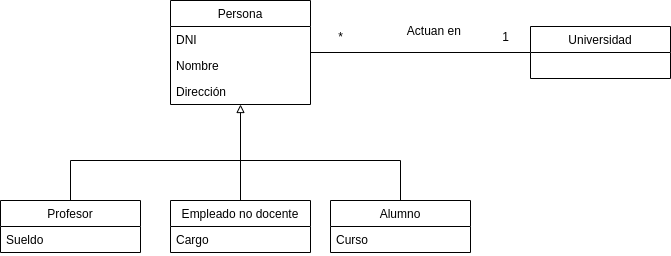

The diagram above was exported from draw.io. Its source (the exported page's mxGraphModel, read from the mxfile embedded in the PNG):
<mxGraphModel dx="942" dy="670" grid="1" gridSize="10" guides="1" tooltips="1" connect="1" arrows="1" fold="1" page="1" pageScale="1" pageWidth="1654" pageHeight="1169" math="0" shadow="0">
  <root>
    <mxCell id="0" />
    <mxCell id="1" parent="0" />
    <mxCell id="KGlLNFNQf8VdHQTz-NNl-82" style="edgeStyle=orthogonalEdgeStyle;rounded=0;orthogonalLoop=1;jettySize=auto;html=1;endArrow=none;endFill=0;" edge="1" parent="1" source="KGlLNFNQf8VdHQTz-NNl-49">
      <mxGeometry relative="1" as="geometry">
        <mxPoint x="370" y="220" as="targetPoint" />
        <Array as="points">
          <mxPoint x="200" y="220" />
        </Array>
      </mxGeometry>
    </mxCell>
    <mxCell id="KGlLNFNQf8VdHQTz-NNl-49" value="Profesor" style="swimlane;fontStyle=0;childLayout=stackLayout;horizontal=1;startSize=26;horizontalStack=0;resizeParent=1;resizeParentMax=0;resizeLast=0;collapsible=1;marginBottom=0;swimlaneFillColor=#ffffff;" vertex="1" parent="1">
      <mxGeometry x="130" y="260" width="140" height="52" as="geometry" />
    </mxCell>
    <mxCell id="KGlLNFNQf8VdHQTz-NNl-75" value="Sueldo" style="text;strokeColor=none;fillColor=none;align=left;verticalAlign=top;spacingLeft=4;spacingRight=4;overflow=hidden;rotatable=0;points=[[0,0.5],[1,0.5]];portConstraint=eastwest;" vertex="1" parent="KGlLNFNQf8VdHQTz-NNl-49">
      <mxGeometry y="26" width="140" height="26" as="geometry" />
    </mxCell>
    <mxCell id="KGlLNFNQf8VdHQTz-NNl-87" style="edgeStyle=orthogonalEdgeStyle;rounded=0;orthogonalLoop=1;jettySize=auto;html=1;entryX=0;entryY=0.5;entryDx=0;entryDy=0;endArrow=none;endFill=0;" edge="1" parent="1" source="KGlLNFNQf8VdHQTz-NNl-69" target="KGlLNFNQf8VdHQTz-NNl-83">
      <mxGeometry relative="1" as="geometry" />
    </mxCell>
    <mxCell id="KGlLNFNQf8VdHQTz-NNl-69" value="Persona" style="swimlane;fontStyle=0;childLayout=stackLayout;horizontal=1;startSize=26;horizontalStack=0;resizeParent=1;resizeParentMax=0;resizeLast=0;collapsible=1;marginBottom=0;swimlaneFillColor=#ffffff;" vertex="1" parent="1">
      <mxGeometry x="300" y="60" width="140" height="104" as="geometry" />
    </mxCell>
    <mxCell id="KGlLNFNQf8VdHQTz-NNl-70" value="DNI" style="text;strokeColor=none;fillColor=none;align=left;verticalAlign=top;spacingLeft=4;spacingRight=4;overflow=hidden;rotatable=0;points=[[0,0.5],[1,0.5]];portConstraint=eastwest;" vertex="1" parent="KGlLNFNQf8VdHQTz-NNl-69">
      <mxGeometry y="26" width="140" height="26" as="geometry" />
    </mxCell>
    <mxCell id="KGlLNFNQf8VdHQTz-NNl-71" value="Nombre" style="text;strokeColor=none;fillColor=none;align=left;verticalAlign=top;spacingLeft=4;spacingRight=4;overflow=hidden;rotatable=0;points=[[0,0.5],[1,0.5]];portConstraint=eastwest;" vertex="1" parent="KGlLNFNQf8VdHQTz-NNl-69">
      <mxGeometry y="52" width="140" height="26" as="geometry" />
    </mxCell>
    <mxCell id="KGlLNFNQf8VdHQTz-NNl-72" value="Dirección" style="text;strokeColor=none;fillColor=none;align=left;verticalAlign=top;spacingLeft=4;spacingRight=4;overflow=hidden;rotatable=0;points=[[0,0.5],[1,0.5]];portConstraint=eastwest;" vertex="1" parent="KGlLNFNQf8VdHQTz-NNl-69">
      <mxGeometry y="78" width="140" height="26" as="geometry" />
    </mxCell>
    <mxCell id="KGlLNFNQf8VdHQTz-NNl-78" style="edgeStyle=orthogonalEdgeStyle;rounded=0;orthogonalLoop=1;jettySize=auto;html=1;endArrow=block;endFill=0;" edge="1" parent="1" source="KGlLNFNQf8VdHQTz-NNl-73" target="KGlLNFNQf8VdHQTz-NNl-69">
      <mxGeometry relative="1" as="geometry" />
    </mxCell>
    <mxCell id="KGlLNFNQf8VdHQTz-NNl-73" value="Empleado no docente" style="swimlane;fontStyle=0;childLayout=stackLayout;horizontal=1;startSize=26;horizontalStack=0;resizeParent=1;resizeParentMax=0;resizeLast=0;collapsible=1;marginBottom=0;swimlaneFillColor=#ffffff;" vertex="1" parent="1">
      <mxGeometry x="300" y="260" width="140" height="52" as="geometry" />
    </mxCell>
    <mxCell id="KGlLNFNQf8VdHQTz-NNl-76" value="Cargo" style="text;strokeColor=none;fillColor=none;align=left;verticalAlign=top;spacingLeft=4;spacingRight=4;overflow=hidden;rotatable=0;points=[[0,0.5],[1,0.5]];portConstraint=eastwest;" vertex="1" parent="KGlLNFNQf8VdHQTz-NNl-73">
      <mxGeometry y="26" width="140" height="26" as="geometry" />
    </mxCell>
    <mxCell id="KGlLNFNQf8VdHQTz-NNl-81" style="edgeStyle=orthogonalEdgeStyle;rounded=0;orthogonalLoop=1;jettySize=auto;html=1;endArrow=none;endFill=0;" edge="1" parent="1" source="KGlLNFNQf8VdHQTz-NNl-74">
      <mxGeometry relative="1" as="geometry">
        <mxPoint x="370" y="210" as="targetPoint" />
        <Array as="points">
          <mxPoint x="530" y="220" />
          <mxPoint x="370" y="220" />
        </Array>
      </mxGeometry>
    </mxCell>
    <mxCell id="KGlLNFNQf8VdHQTz-NNl-74" value="Alumno" style="swimlane;fontStyle=0;childLayout=stackLayout;horizontal=1;startSize=26;horizontalStack=0;resizeParent=1;resizeParentMax=0;resizeLast=0;collapsible=1;marginBottom=0;swimlaneFillColor=#ffffff;" vertex="1" parent="1">
      <mxGeometry x="460" y="260" width="140" height="52" as="geometry" />
    </mxCell>
    <mxCell id="KGlLNFNQf8VdHQTz-NNl-77" value="Curso" style="text;strokeColor=none;fillColor=none;align=left;verticalAlign=top;spacingLeft=4;spacingRight=4;overflow=hidden;rotatable=0;points=[[0,0.5],[1,0.5]];portConstraint=eastwest;" vertex="1" parent="KGlLNFNQf8VdHQTz-NNl-74">
      <mxGeometry y="26" width="140" height="26" as="geometry" />
    </mxCell>
    <mxCell id="KGlLNFNQf8VdHQTz-NNl-83" value="Universidad" style="swimlane;fontStyle=0;childLayout=stackLayout;horizontal=1;startSize=26;horizontalStack=0;resizeParent=1;resizeParentMax=0;resizeLast=0;collapsible=1;marginBottom=0;swimlaneFillColor=#ffffff;" vertex="1" parent="1">
      <mxGeometry x="660" y="86" width="140" height="52" as="geometry" />
    </mxCell>
    <mxCell id="KGlLNFNQf8VdHQTz-NNl-88" value="Actuan en&amp;nbsp;" style="text;html=1;resizable=0;autosize=1;align=center;verticalAlign=middle;points=[];fillColor=none;strokeColor=none;rounded=0;" vertex="1" parent="1">
      <mxGeometry x="530" y="80" width="70" height="20" as="geometry" />
    </mxCell>
    <mxCell id="KGlLNFNQf8VdHQTz-NNl-89" value="*" style="text;html=1;resizable=0;autosize=1;align=center;verticalAlign=middle;points=[];fillColor=none;strokeColor=none;rounded=0;" vertex="1" parent="1">
      <mxGeometry x="460" y="86" width="20" height="20" as="geometry" />
    </mxCell>
    <mxCell id="KGlLNFNQf8VdHQTz-NNl-90" value="1" style="text;html=1;resizable=0;autosize=1;align=center;verticalAlign=middle;points=[];fillColor=none;strokeColor=none;rounded=0;" vertex="1" parent="1">
      <mxGeometry x="625" y="86" width="20" height="20" as="geometry" />
    </mxCell>
  </root>
</mxGraphModel>